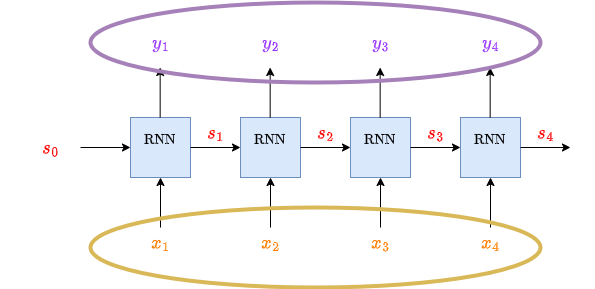

The diagram above was exported from draw.io. Its source (the exported page's mxGraphModel, read from the mxfile embedded in the PNG):
<mxGraphModel dx="1050" dy="522" grid="1" gridSize="10" guides="1" tooltips="1" connect="1" arrows="1" fold="1" page="1" pageScale="1" pageWidth="850" pageHeight="1100" math="1" shadow="0">
  <root>
    <mxCell id="0" />
    <mxCell id="1" parent="0" />
    <mxCell id="qrR8n8G0GdoqxSBIHe-6-2" value="&lt;font style=&quot;font-size: 12px;&quot;&gt;$$\text{RNN}$$&lt;br style=&quot;font-size: 11px;&quot;&gt;&lt;/font&gt;" style="rounded=0;whiteSpace=wrap;html=1;fillColor=#dae8fc;strokeColor=#6c8ebf;fontSize=11;" parent="1" vertex="1">
      <mxGeometry x="290" y="130" width="60" height="60" as="geometry" />
    </mxCell>
    <mxCell id="qrR8n8G0GdoqxSBIHe-6-3" value="&lt;font color=&quot;#ff8000&quot;&gt;$$x_1$$&lt;/font&gt;" style="text;html=1;align=center;verticalAlign=middle;resizable=0;points=[];autosize=1;strokeColor=none;fillColor=none;fontSize=16;fontColor=#7F00FF;" parent="1" vertex="1">
      <mxGeometry x="280" y="240" width="80" height="30" as="geometry" />
    </mxCell>
    <mxCell id="qrR8n8G0GdoqxSBIHe-6-4" value="" style="endArrow=classic;html=1;rounded=0;fontSize=16;fontColor=#FF8000;entryX=0;entryY=0.5;entryDx=0;entryDy=0;" parent="1" target="qrR8n8G0GdoqxSBIHe-6-2" edge="1">
      <mxGeometry width="50" height="50" relative="1" as="geometry">
        <mxPoint x="240" y="160" as="sourcePoint" />
        <mxPoint x="340" y="140" as="targetPoint" />
      </mxGeometry>
    </mxCell>
    <mxCell id="qrR8n8G0GdoqxSBIHe-6-6" value="" style="endArrow=classic;html=1;rounded=0;fontSize=16;fontColor=#FF8000;entryX=0.5;entryY=1;entryDx=0;entryDy=0;" parent="1" target="qrR8n8G0GdoqxSBIHe-6-2" edge="1">
      <mxGeometry width="50" height="50" relative="1" as="geometry">
        <mxPoint x="320" y="240" as="sourcePoint" />
        <mxPoint x="350" y="200" as="targetPoint" />
      </mxGeometry>
    </mxCell>
    <mxCell id="qrR8n8G0GdoqxSBIHe-6-7" value="&lt;font color=&quot;#ff0000&quot;&gt;$$s_{0}$$&lt;/font&gt;" style="text;html=1;align=center;verticalAlign=middle;resizable=0;points=[];autosize=1;strokeColor=none;fillColor=none;fontSize=16;fontColor=#FF8000;" parent="1" vertex="1">
      <mxGeometry x="160" y="145" width="100" height="30" as="geometry" />
    </mxCell>
    <mxCell id="DbHDKOLaZmA8AaIgL5BA-10" value="&lt;font color=&quot;#ff0000&quot;&gt;$$s_{1}$$&lt;/font&gt;" style="text;html=1;align=center;verticalAlign=middle;resizable=0;points=[];autosize=1;strokeColor=none;fillColor=none;fontSize=16;fontColor=#FF8000;" parent="1" vertex="1">
      <mxGeometry x="325" y="130" width="100" height="30" as="geometry" />
    </mxCell>
    <mxCell id="DbHDKOLaZmA8AaIgL5BA-11" value="$$y_1$$" style="text;html=1;align=center;verticalAlign=middle;resizable=0;points=[];autosize=1;strokeColor=none;fillColor=none;fontSize=16;fontColor=#9933FF;" parent="1" vertex="1">
      <mxGeometry x="280" y="40" width="80" height="30" as="geometry" />
    </mxCell>
    <mxCell id="cCk3UgreNhW3hseEstam-1" value="" style="endArrow=classic;html=1;rounded=0;fontSize=16;fontColor=#FF8000;entryX=0.5;entryY=1;entryDx=0;entryDy=0;" parent="1" edge="1">
      <mxGeometry width="50" height="50" relative="1" as="geometry">
        <mxPoint x="319.66" y="130" as="sourcePoint" />
        <mxPoint x="319.66" y="80" as="targetPoint" />
      </mxGeometry>
    </mxCell>
    <mxCell id="dNy-Knii_KaMNbqHuaLd-1" value="" style="endArrow=classic;html=1;rounded=0;fontSize=16;fontColor=#FF8000;entryX=0;entryY=0.5;entryDx=0;entryDy=0;" parent="1" edge="1">
      <mxGeometry width="50" height="50" relative="1" as="geometry">
        <mxPoint x="350" y="160" as="sourcePoint" />
        <mxPoint x="400" y="160" as="targetPoint" />
      </mxGeometry>
    </mxCell>
    <mxCell id="dNy-Knii_KaMNbqHuaLd-2" value="&lt;font style=&quot;font-size: 12px;&quot;&gt;$$\text{RNN}$$&lt;br style=&quot;font-size: 11px;&quot;&gt;&lt;/font&gt;" style="rounded=0;whiteSpace=wrap;html=1;fillColor=#dae8fc;strokeColor=#6c8ebf;fontSize=11;" parent="1" vertex="1">
      <mxGeometry x="510" y="130" width="60" height="60" as="geometry" />
    </mxCell>
    <mxCell id="dNy-Knii_KaMNbqHuaLd-3" value="&lt;font color=&quot;#ff8000&quot;&gt;$$x_3$$&lt;/font&gt;" style="text;html=1;align=center;verticalAlign=middle;resizable=0;points=[];autosize=1;strokeColor=none;fillColor=none;fontSize=16;fontColor=#7F00FF;" parent="1" vertex="1">
      <mxGeometry x="500" y="240" width="80" height="30" as="geometry" />
    </mxCell>
    <mxCell id="dNy-Knii_KaMNbqHuaLd-5" value="" style="endArrow=classic;html=1;rounded=0;fontSize=16;fontColor=#FF8000;entryX=0.5;entryY=1;entryDx=0;entryDy=0;" parent="1" target="dNy-Knii_KaMNbqHuaLd-2" edge="1">
      <mxGeometry width="50" height="50" relative="1" as="geometry">
        <mxPoint x="540" y="240" as="sourcePoint" />
        <mxPoint x="570" y="200" as="targetPoint" />
      </mxGeometry>
    </mxCell>
    <mxCell id="dNy-Knii_KaMNbqHuaLd-8" value="$$y_3$$" style="text;html=1;align=center;verticalAlign=middle;resizable=0;points=[];autosize=1;strokeColor=none;fillColor=none;fontSize=16;fontColor=#9933FF;" parent="1" vertex="1">
      <mxGeometry x="500" y="40" width="80" height="30" as="geometry" />
    </mxCell>
    <mxCell id="dNy-Knii_KaMNbqHuaLd-9" value="" style="endArrow=classic;html=1;rounded=0;fontSize=16;fontColor=#FF8000;entryX=0.5;entryY=1;entryDx=0;entryDy=0;" parent="1" edge="1">
      <mxGeometry width="50" height="50" relative="1" as="geometry">
        <mxPoint x="539.6600000000001" y="130" as="sourcePoint" />
        <mxPoint x="539.6600000000001" y="80" as="targetPoint" />
      </mxGeometry>
    </mxCell>
    <mxCell id="dNy-Knii_KaMNbqHuaLd-10" value="" style="endArrow=classic;html=1;rounded=0;fontSize=16;fontColor=#FF8000;entryX=0;entryY=0.5;entryDx=0;entryDy=0;" parent="1" edge="1">
      <mxGeometry width="50" height="50" relative="1" as="geometry">
        <mxPoint x="570" y="160" as="sourcePoint" />
        <mxPoint x="620" y="160" as="targetPoint" />
      </mxGeometry>
    </mxCell>
    <mxCell id="dNy-Knii_KaMNbqHuaLd-12" value="&lt;font color=&quot;#ff0000&quot;&gt;$$s_{3}$$&lt;/font&gt;" style="text;html=1;align=center;verticalAlign=middle;resizable=0;points=[];autosize=1;strokeColor=none;fillColor=none;fontSize=16;fontColor=#FF8000;" parent="1" vertex="1">
      <mxGeometry x="545" y="130" width="100" height="30" as="geometry" />
    </mxCell>
    <mxCell id="dNy-Knii_KaMNbqHuaLd-13" value="&lt;font style=&quot;font-size: 12px;&quot;&gt;$$\text{RNN}$$&lt;br style=&quot;font-size: 11px;&quot;&gt;&lt;/font&gt;" style="rounded=0;whiteSpace=wrap;html=1;fillColor=#dae8fc;strokeColor=#6c8ebf;fontSize=11;" parent="1" vertex="1">
      <mxGeometry x="400" y="130" width="60" height="60" as="geometry" />
    </mxCell>
    <mxCell id="dNy-Knii_KaMNbqHuaLd-14" value="&lt;font color=&quot;#ff8000&quot;&gt;$$x_2$$&lt;/font&gt;" style="text;html=1;align=center;verticalAlign=middle;resizable=0;points=[];autosize=1;strokeColor=none;fillColor=none;fontSize=16;fontColor=#7F00FF;" parent="1" vertex="1">
      <mxGeometry x="390" y="240" width="80" height="30" as="geometry" />
    </mxCell>
    <mxCell id="dNy-Knii_KaMNbqHuaLd-15" value="" style="endArrow=classic;html=1;rounded=0;fontSize=16;fontColor=#FF8000;entryX=0.5;entryY=1;entryDx=0;entryDy=0;" parent="1" target="dNy-Knii_KaMNbqHuaLd-13" edge="1">
      <mxGeometry width="50" height="50" relative="1" as="geometry">
        <mxPoint x="430" y="240" as="sourcePoint" />
        <mxPoint x="460" y="200" as="targetPoint" />
      </mxGeometry>
    </mxCell>
    <mxCell id="dNy-Knii_KaMNbqHuaLd-16" value="$$y_2$$" style="text;html=1;align=center;verticalAlign=middle;resizable=0;points=[];autosize=1;strokeColor=none;fillColor=none;fontSize=16;fontColor=#9933FF;" parent="1" vertex="1">
      <mxGeometry x="390" y="40" width="80" height="30" as="geometry" />
    </mxCell>
    <mxCell id="dNy-Knii_KaMNbqHuaLd-17" value="" style="endArrow=classic;html=1;rounded=0;fontSize=16;fontColor=#FF8000;entryX=0.5;entryY=1;entryDx=0;entryDy=0;" parent="1" edge="1">
      <mxGeometry width="50" height="50" relative="1" as="geometry">
        <mxPoint x="429.6600000000001" y="130" as="sourcePoint" />
        <mxPoint x="429.6600000000001" y="80" as="targetPoint" />
      </mxGeometry>
    </mxCell>
    <mxCell id="dNy-Knii_KaMNbqHuaLd-18" value="" style="endArrow=classic;html=1;rounded=0;fontSize=16;fontColor=#FF8000;entryX=0;entryY=0.5;entryDx=0;entryDy=0;" parent="1" edge="1">
      <mxGeometry width="50" height="50" relative="1" as="geometry">
        <mxPoint x="460" y="160" as="sourcePoint" />
        <mxPoint x="510" y="160" as="targetPoint" />
      </mxGeometry>
    </mxCell>
    <mxCell id="dNy-Knii_KaMNbqHuaLd-19" value="&lt;font color=&quot;#ff0000&quot;&gt;$$s_{2}$$&lt;/font&gt;" style="text;html=1;align=center;verticalAlign=middle;resizable=0;points=[];autosize=1;strokeColor=none;fillColor=none;fontSize=16;fontColor=#FF8000;" parent="1" vertex="1">
      <mxGeometry x="435" y="130" width="100" height="30" as="geometry" />
    </mxCell>
    <mxCell id="dNy-Knii_KaMNbqHuaLd-20" value="&lt;font style=&quot;font-size: 12px;&quot;&gt;$$\text{RNN}$$&lt;br style=&quot;font-size: 11px;&quot;&gt;&lt;/font&gt;" style="rounded=0;whiteSpace=wrap;html=1;fillColor=#dae8fc;strokeColor=#6c8ebf;fontSize=11;" parent="1" vertex="1">
      <mxGeometry x="620" y="130" width="60" height="60" as="geometry" />
    </mxCell>
    <mxCell id="dNy-Knii_KaMNbqHuaLd-21" value="&lt;font color=&quot;#ff8000&quot;&gt;$$x_4$$&lt;/font&gt;" style="text;html=1;align=center;verticalAlign=middle;resizable=0;points=[];autosize=1;strokeColor=none;fillColor=none;fontSize=16;fontColor=#7F00FF;" parent="1" vertex="1">
      <mxGeometry x="610" y="240" width="80" height="30" as="geometry" />
    </mxCell>
    <mxCell id="dNy-Knii_KaMNbqHuaLd-22" value="" style="endArrow=classic;html=1;rounded=0;fontSize=16;fontColor=#FF8000;entryX=0.5;entryY=1;entryDx=0;entryDy=0;" parent="1" target="dNy-Knii_KaMNbqHuaLd-20" edge="1">
      <mxGeometry width="50" height="50" relative="1" as="geometry">
        <mxPoint x="650" y="240" as="sourcePoint" />
        <mxPoint x="680" y="200" as="targetPoint" />
      </mxGeometry>
    </mxCell>
    <mxCell id="dNy-Knii_KaMNbqHuaLd-23" value="$$y_4$$" style="text;html=1;align=center;verticalAlign=middle;resizable=0;points=[];autosize=1;strokeColor=none;fillColor=none;fontSize=16;fontColor=#9933FF;" parent="1" vertex="1">
      <mxGeometry x="610" y="40" width="80" height="30" as="geometry" />
    </mxCell>
    <mxCell id="dNy-Knii_KaMNbqHuaLd-24" value="" style="endArrow=classic;html=1;rounded=0;fontSize=16;fontColor=#FF8000;entryX=0.5;entryY=1;entryDx=0;entryDy=0;" parent="1" edge="1">
      <mxGeometry width="50" height="50" relative="1" as="geometry">
        <mxPoint x="649.6600000000001" y="130" as="sourcePoint" />
        <mxPoint x="649.6600000000001" y="80" as="targetPoint" />
      </mxGeometry>
    </mxCell>
    <mxCell id="dNy-Knii_KaMNbqHuaLd-25" value="" style="endArrow=classic;html=1;rounded=0;fontSize=16;fontColor=#FF8000;entryX=0;entryY=0.5;entryDx=0;entryDy=0;" parent="1" edge="1">
      <mxGeometry width="50" height="50" relative="1" as="geometry">
        <mxPoint x="680" y="160" as="sourcePoint" />
        <mxPoint x="730" y="160" as="targetPoint" />
      </mxGeometry>
    </mxCell>
    <mxCell id="dNy-Knii_KaMNbqHuaLd-26" value="&lt;font color=&quot;#ff0000&quot;&gt;$$s_{4}$$&lt;/font&gt;" style="text;html=1;align=center;verticalAlign=middle;resizable=0;points=[];autosize=1;strokeColor=none;fillColor=none;fontSize=16;fontColor=#FF8000;" parent="1" vertex="1">
      <mxGeometry x="655" y="130" width="100" height="30" as="geometry" />
    </mxCell>
    <mxCell id="mNdYwEWhWGJwXx4s2Rb4-1" value="" style="ellipse;whiteSpace=wrap;html=1;fillColor=none;strokeColor=#D9B857;strokeWidth=4;" vertex="1" parent="1">
      <mxGeometry x="250" y="220" width="450" height="80" as="geometry" />
    </mxCell>
    <mxCell id="mNdYwEWhWGJwXx4s2Rb4-2" value="" style="ellipse;whiteSpace=wrap;html=1;fillColor=none;strokeColor=#A680B8;strokeWidth=4;" vertex="1" parent="1">
      <mxGeometry x="250" y="15" width="450" height="80" as="geometry" />
    </mxCell>
  </root>
</mxGraphModel>